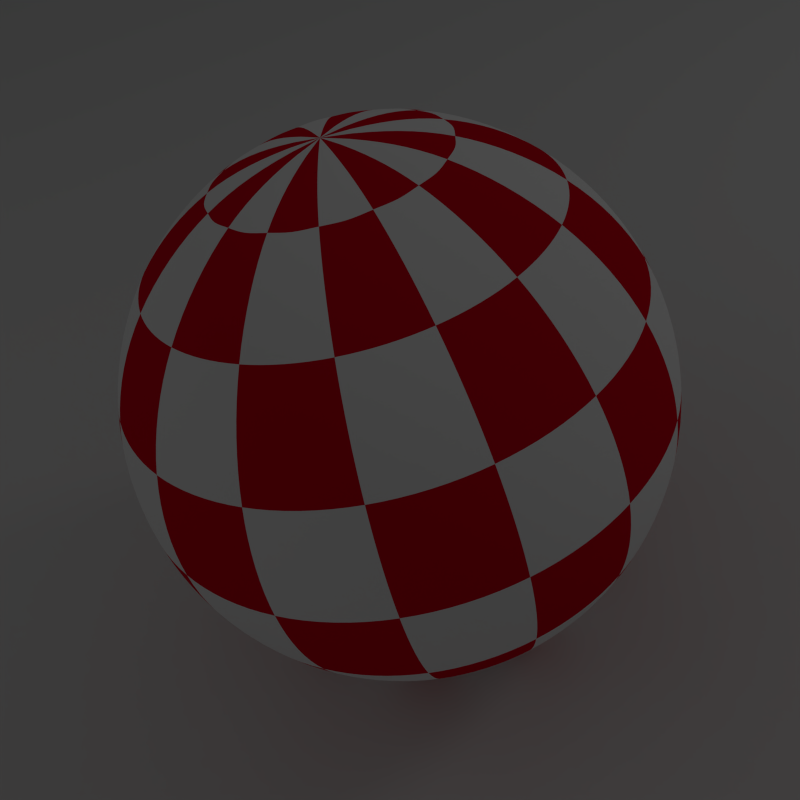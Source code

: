 # Source: ball.blend  (saved by Blender 2.63.0; exported with 4.5.12 LTS)
import bpy
from mathutils import Matrix  # noqa: F401  (used for matrix-valued properties, if any)

bpy.ops.wm.read_factory_settings(use_empty=True)
scene = bpy.context.scene
scene.name = 'Scene'

# ---- collections
col_collection_1 = bpy.data.collections.new('Collection 1'); scene.collection.children.link(col_collection_1)

# ---- materials (node trees are filled in below, after node groups)
mat_material_003 = bpy.data.materials.new('Material.003')
mat_material_003.alpha_threshold = 0.0
mat_material_003.use_transparent_shadow = False
mat_material_003.roughness = 0.5
mat_material_003.line_color = (0.0, 0.0, 0.0, 1.0)
mat_material_001 = bpy.data.materials.new('Material.001')
mat_material_001.alpha_threshold = 0.0
mat_material_001.use_transparent_shadow = False
mat_material_001.diffuse_color = (0.8, 0.0, 0.01909, 1.0)
mat_material_001.roughness = 0.5
mat_material_001.specular_intensity = 0.6279
mat_material_001.line_color = (0.0, 0.0, 0.0, 1.0)
mat_material_002 = bpy.data.materials.new('Material.002')
mat_material_002.alpha_threshold = 0.0
mat_material_002.use_transparent_shadow = False
mat_material_002.diffuse_color = (1.0, 1.0, 1.0, 1.0)
mat_material_002.roughness = 0.5
mat_material_002.line_color = (0.0, 0.0, 0.0, 1.0)

# ---- material node trees

# ---- world
world_world = bpy.data.worlds.new('World'); scene.world = world_world
world_world.color = (0.05088, 0.05088, 0.05088)
world_world.use_sun_shadow = False
world_world.sun_shadow_jitter_overblur = 0.0
world_world.cycles.sampling_method = 'MANUAL'
world_world.cycles.sample_map_resolution = 256

# ---- cameras
cam_camera = bpy.data.cameras.new('Camera')
cam_camera.clip_end = 100.0
cam_camera.lens = 35.0
cam_camera.sensor_width = 32.0
cam_camera.sensor_height = 18.0
cam_camera.ortho_scale = 7.314
cam_camera.dof.focus_distance = 0.0
cam_camera.dof.aperture_fstop = 128.0

# ---- lights
light_point = bpy.data.lights.new('Point', 'POINT')
light_point.transmission_factor = 0.0
light_point.energy = 44.0
light_point.shadow_buffer_clip_start = 0.5
light_point.shadow_soft_size = 1.0
light_point.shadow_maximum_resolution = 0.006
light_point.use_absolute_resolution = True
light_point.cycles.use_multiple_importance_sampling = False
light_lamp = bpy.data.lights.new('Lamp', 'AREA')
light_lamp.transmission_factor = 0.0
light_lamp.cutoff_distance = 30.0
light_lamp.energy = 8.639
light_lamp.shadow_buffer_clip_start = 1.001
light_lamp.shadow_soft_size = 6.884
light_lamp.shadow_maximum_resolution = 0.006
light_lamp.use_absolute_resolution = True
light_lamp.size = 6.884
light_lamp.size_y = 1.0
light_lamp.cycles.use_multiple_importance_sampling = False

# ---- meshes
me_plane = bpy.data.meshes.new('Plane')
me_plane.from_pydata([(1.0, -1.0, 0.0), (-1.0, -1.0, 0.0), (1.0, 1.0, 0.0), (-1.0, 1.0, 0.0)], [], [(2, 3, 1, 0)])
me_plane.materials.append(mat_material_003)
me_plane.use_remesh_preserve_volume = False
me_plane.use_remesh_preserve_attributes = False
me_plane.use_mirror_vertex_groups = False
me_plane.update()
me_sphere_003 = bpy.data.meshes.new('Sphere.003')
me_sphere_003.from_pydata([(-0.3827, 0.0, 0.9239), (-0.7071, 0.0, 0.7071), (-0.9239, 0.0, 0.3827), (-1.0, 0.0, -4.371e-08), (-0.9239, 0.0, -0.3827), (-0.7071, 0.0, -0.7071), (-0.3827, 0.0, -0.9239), (-0.3536, 0.1464, 0.9239), (-0.6533, 0.2706, 0.7071), (-0.8536, 0.3536, 0.3827), (-0.9239, 0.3827, -5.96e-08), (-0.8536, 0.3536, -0.3827), (-0.6533, 0.2706, -0.7071), (-0.3536, 0.1464, -0.9239), (-0.2706, 0.2706, 0.9239), (-0.5, 0.5, 0.7071), (-0.6533, 0.6533, 0.3827), (-0.7071, 0.7071, -5.96e-08), (-0.6533, 0.6533, -0.3827), (-0.5, 0.5, -0.7071), (-0.2706, 0.2706, -0.9239), (-0.1464, 0.3536, 0.9239), (-0.2706, 0.6533, 0.7071), (-0.3536, 0.8536, 0.3827), (-0.3827, 0.9239, -5.96e-08), (-0.3536, 0.8536, -0.3827), (-0.2706, 0.6533, -0.7071), (-0.1464, 0.3536, -0.9239), (-1.212e-07, 0.3827, 0.9239), (-1.361e-07, 0.7071, 0.7071), (-1.212e-07, 0.9239, 0.3827), (-1.212e-07, 1.0, -5.96e-08), (-1.212e-07, 0.9239, -0.3827), (-1.361e-07, 0.7071, -0.7071), (-1.361e-07, 0.3827, -0.9239), (0.1464, 0.3536, 0.9239), (0.2706, 0.6533, 0.7071), (0.3536, 0.8536, 0.3827), (0.3827, 0.9239, -5.96e-08), (0.3536, 0.8536, -0.3827), (0.2706, 0.6533, -0.7071), (0.1464, 0.3536, -0.9239), (-2.578e-07, -1.068e-07, 1.0), (0.2706, 0.2706, 0.9239), (0.5, 0.5, 0.7071), (0.6533, 0.6533, 0.3827), (0.7071, 0.7071, -5.96e-08), (0.6533, 0.6533, -0.3827), (0.5, 0.5, -0.7071), (0.2706, 0.2706, -0.9239), (0.3536, 0.1464, 0.9239), (0.6533, 0.2706, 0.7071), (0.8536, 0.3536, 0.3827), (0.9239, 0.3827, -5.96e-08), (0.8536, 0.3536, -0.3827), (0.6533, 0.2706, -0.7071), (0.3536, 0.1464, -0.9239), (-1.51e-07, 0.0, -1.0), (0.3827, -2.98e-08, 0.9239), (0.7071, -2.98e-08, 0.7071), (0.9239, -8.941e-08, 0.3827), (1.0, -2.98e-08, -5.96e-08), (0.9239, -8.941e-08, -0.3827), (0.7071, -2.98e-08, -0.7071), (0.3827, -2.98e-08, -0.9239), (0.3536, -0.1464, 0.9239), (0.6533, -0.2706, 0.7071), (0.8536, -0.3536, 0.3827), (0.9239, -0.3827, -5.96e-08), (0.8536, -0.3536, -0.3827), (0.6533, -0.2706, -0.7071), (0.3536, -0.1464, -0.9239), (0.2706, -0.2706, 0.9239), (0.5, -0.5, 0.7071), (0.6533, -0.6533, 0.3827), (0.7071, -0.7071, -5.96e-08), (0.6533, -0.6533, -0.3827), (0.5, -0.5, -0.7071), (0.2706, -0.2706, -0.9239), (0.1464, -0.3536, 0.9239), (0.2706, -0.6533, 0.7071), (0.3536, -0.8536, 0.3827), (0.3827, -0.9239, -5.96e-08), (0.3536, -0.8536, -0.3827), (0.2706, -0.6533, -0.7071), (0.1464, -0.3536, -0.9239), (-1.659e-07, -0.3827, 0.9239), (-1.659e-07, -0.7071, 0.7071), (-2.404e-07, -0.9239, 0.3827), (-1.808e-07, -1.0, -5.96e-08), (-2.404e-07, -0.9239, -0.3827), (-1.659e-07, -0.7071, -0.7071), (-1.659e-07, -0.3827, -0.9239), (-0.1464, -0.3536, 0.9239), (-0.2706, -0.6533, 0.7071), (-0.3536, -0.8536, 0.3827), (-0.3827, -0.9239, -5.96e-08), (-0.3536, -0.8536, -0.3827), (-0.2706, -0.6533, -0.7071), (-0.1464, -0.3536, -0.9239), (-0.2706, -0.2706, 0.9239), (-0.5, -0.5, 0.7071), (-0.6533, -0.6533, 0.3827), (-0.7071, -0.7071, -5.96e-08), (-0.6533, -0.6533, -0.3827), (-0.5, -0.5, -0.7071), (-0.2706, -0.2706, -0.9239), (-0.3536, -0.1464, 0.9239), (-0.6533, -0.2706, 0.7071), (-0.8536, -0.3536, 0.3827), (-0.9239, -0.3827, -5.96e-08), (-0.8536, -0.3536, -0.3827), (-0.6533, -0.2706, -0.7071), (-0.3536, -0.1464, -0.9239)], [], [(8, 9, 2, 1), (11, 12, 5, 4), (7, 8, 1, 0), (10, 11, 4, 3), (9, 10, 3, 2), (12, 13, 6, 5), (14, 15, 8, 7), (17, 18, 11, 10), (16, 17, 10, 9), (19, 20, 13, 12), (15, 16, 9, 8), (18, 19, 12, 11), (21, 22, 15, 14), (24, 25, 18, 17), (23, 24, 17, 16), (26, 27, 20, 19), (22, 23, 16, 15), (25, 26, 19, 18), (28, 29, 22, 21), (31, 32, 25, 24), (30, 31, 24, 23), (33, 34, 27, 26), (29, 30, 23, 22), (32, 33, 26, 25), (35, 36, 29, 28), (38, 39, 32, 31), (37, 38, 31, 30), (40, 41, 34, 33), (36, 37, 30, 29), (39, 40, 33, 32), (43, 44, 36, 35), (46, 47, 39, 38), (45, 46, 38, 37), (48, 49, 41, 40), (44, 45, 37, 36), (47, 48, 40, 39), (50, 51, 44, 43), (53, 54, 47, 46), (52, 53, 46, 45), (55, 56, 49, 48), (51, 52, 45, 44), (54, 55, 48, 47), (58, 59, 51, 50), (61, 62, 54, 53), (60, 61, 53, 52), (63, 64, 56, 55), (59, 60, 52, 51), (62, 63, 55, 54), (65, 66, 59, 58), (68, 69, 62, 61), (67, 68, 61, 60), (70, 71, 64, 63), (66, 67, 60, 59), (69, 70, 63, 62), (72, 73, 66, 65), (75, 76, 69, 68), (74, 75, 68, 67), (77, 78, 71, 70), (73, 74, 67, 66), (76, 77, 70, 69), (79, 80, 73, 72), (82, 83, 76, 75), (81, 82, 75, 74), (84, 85, 78, 77), (80, 81, 74, 73), (83, 84, 77, 76), (86, 87, 80, 79), (89, 90, 83, 82), (88, 89, 82, 81), (91, 92, 85, 84), (87, 88, 81, 80), (90, 91, 84, 83), (93, 94, 87, 86), (96, 97, 90, 89), (95, 96, 89, 88), (98, 99, 92, 91), (94, 95, 88, 87), (97, 98, 91, 90), (100, 101, 94, 93), (103, 104, 97, 96), (102, 103, 96, 95), (105, 106, 99, 98), (101, 102, 95, 94), (104, 105, 98, 97), (107, 108, 101, 100), (110, 111, 104, 103), (109, 110, 103, 102), (112, 113, 106, 105), (108, 109, 102, 101), (111, 112, 105, 104), (13, 57, 6), (42, 7, 0), (20, 57, 13), (42, 14, 7), (27, 57, 20), (42, 21, 14), (34, 57, 27), (42, 28, 21), (41, 57, 34), (42, 35, 28), (49, 57, 41), (42, 43, 35), (56, 57, 49), (42, 50, 43), (64, 57, 56), (42, 58, 50), (71, 57, 64), (42, 65, 58), (78, 57, 71), (42, 72, 65), (85, 57, 78), (42, 79, 72), (92, 57, 85), (42, 86, 79), (99, 57, 92), (42, 93, 86), (106, 57, 99), (42, 100, 93), (113, 57, 106), (42, 107, 100), (0, 1, 108, 107), (3, 4, 111, 110), (6, 57, 113), (42, 0, 107), (2, 3, 110, 109), (5, 6, 113, 112), (1, 2, 109, 108), (4, 5, 112, 111)])
me_sphere_003.polygons.foreach_set('use_smooth', [True] * 128)
me_sphere_003.polygons.foreach_set('material_index', [0, 1, 1, 0, 1, 0, 0, 1, 0, 1, 1, 0, 1, 0, 1, 0, 0, 1, 0, 1, 0, 1, 1, 0, 1, 0, 1, 0, 0, 1, 0, 1, 0, 1, 1, 0, 1, 0, 1, 0, 0, 1, 0, 1, 0, 1, 1, 0, 1, 0, 1, 0, 0, 1, 0, 1, 0, 1, 1, 0, 1, 0, 1, 0, 0, 1, 0, 1, 0, 1, 1, 0, 1, 0, 1, 0, 0, 1, 0, 1, 0, 1, 1, 0, 1, 0, 1, 0, 0, 1, 1, 0, 0, 1, 1, 0, 0, 1, 1, 0, 0, 1, 1, 0, 0, 1, 1, 0, 0, 1, 1, 0, 0, 1, 1, 0, 0, 1, 1, 0, 0, 1, 0, 1, 0, 1, 1, 0])
me_sphere_003.materials.append(mat_material_001)
me_sphere_003.materials.append(mat_material_002)
me_sphere_003.use_remesh_preserve_volume = False
me_sphere_003.use_remesh_preserve_attributes = False
me_sphere_003.use_mirror_vertex_groups = False
me_sphere_003.update()

# ---- objects
ob_point = bpy.data.objects.new('Point', light_point)
ob_plane = bpy.data.objects.new('Plane', me_plane)
ob_sphere = bpy.data.objects.new('Sphere', me_sphere_003)
ob_lamp = bpy.data.objects.new('Lamp', light_lamp)
ob_camera = bpy.data.objects.new('Camera', cam_camera)

# ---- transforms, parenting, visibility, modifiers, constraints
ob_point.location = (4.331, 5.888, 4.798)
ob_point.lineart.crease_threshold = 0.0
ob_plane.location = (-0.05189, 0.06494, -0.9655)
ob_plane.scale = (31.4, 31.4, 31.4)
ob_plane.lineart.crease_threshold = 0.0
ob_sphere.location = (-0.01651, 0.03869, -0.03098)
ob_sphere.lineart.crease_threshold = 0.0
_m = ob_sphere.modifiers.new('Subsurf', 'SUBSURF')
_m.uv_smooth = 'PRESERVE_CORNERS'
_m.levels = 3
_m.render_levels = 3
_m.show_only_control_edges = False
ob_lamp.location = (-4.959, -6.85, 6.864)
ob_lamp.rotation_euler = (0.2575, -0.8793, 0.6257)
ob_lamp.scale = (1.278, 1.278, 1.278)
ob_lamp.lock_rotations_4d = False
ob_lamp.empty_display_type = 'ARROWS'
ob_lamp.color = (0.0, 0.0, 0.0, 0.0)
ob_lamp.lineart.crease_threshold = 0.0
ob_camera.location = (2.018, -1.345, 1.862)
ob_camera.rotation_euler = (0.8906, 0.2363, 0.7877)
ob_camera.lock_rotations_4d = False
ob_camera.empty_display_type = 'ARROWS'
ob_camera.color = (0.0, 0.0, 0.0, 0.0)
ob_camera.display_type = 'WIRE'
ob_camera.lineart.crease_threshold = 0.0

# ---- collection membership
col_collection_1.objects.link(ob_point)
col_collection_1.objects.link(ob_plane)
col_collection_1.objects.link(ob_sphere)
col_collection_1.objects.link(ob_lamp)
col_collection_1.objects.link(ob_camera)

# ---- scene / render settings (as saved in the file)
scene.camera = ob_camera
scene.frame_start = 0; scene.frame_end = 29; scene.frame_set(0)
scene.render.engine = 'BLENDER_EEVEE_NEXT'
scene.render.image_settings.color_mode = 'RGB'
scene.render.image_settings.compression = 90
scene.render.resolution_x = 128
scene.render.resolution_y = 128
scene.render.dither_intensity = 0.0
scene.render.bake_margin = 2
scene.render.bake_bias = 0.0
scene.cycles.use_denoising = False
scene.cycles.samples = 10
scene.cycles.sampling_pattern = 'TABULATED_SOBOL'
scene.cycles.light_sampling_threshold = 0.0
scene.cycles.use_adaptive_sampling = False
scene.cycles.use_light_tree = False
scene.cycles.blur_glossy = 0.0
scene.cycles.volume_bounces = 1
scene.cycles.pixel_filter_type = 'GAUSSIAN'
scene.cycles.sample_clamp_indirect = 0.0
scene.view_settings.view_transform = 'Standard'
bpy.context.view_layer.update()
